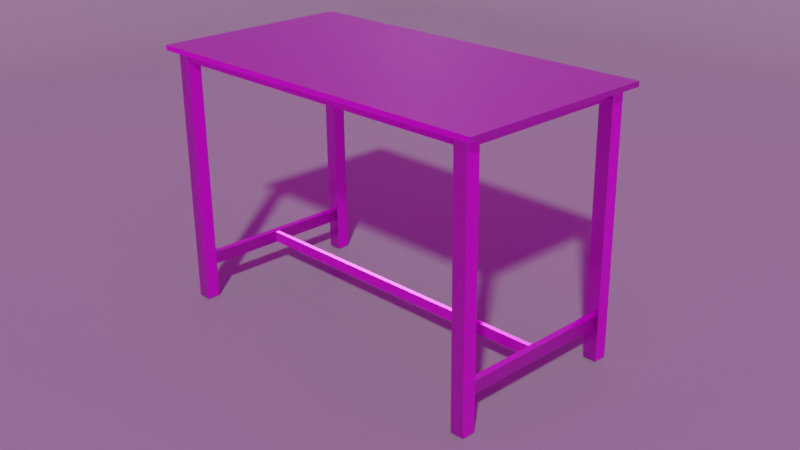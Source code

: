 # Source: sDesk.blend  (saved by Blender 3.2.14; exported with 4.5.12 LTS)
import bpy
from mathutils import Matrix  # noqa: F401  (used for matrix-valued properties, if any)

bpy.ops.wm.read_factory_settings(use_empty=True)
scene = bpy.context.scene
scene.name = 'Scene'

# ---- collections
col_collection = bpy.data.collections.new('Collection'); scene.collection.children.link(col_collection)

# ---- images (referenced by path relative to the original .blend; pixels are not part of the script)
import os
ASSET_DIR = os.environ.get("B2B_ASSET_DIR", "")  # directory of the original .blend (textures are referenced by path, not embedded)
HERE = os.path.dirname(os.path.abspath(__file__))  # packed textures are extracted next to this script under _unpacked/

def load_image(name, relpath, width, height, colorspace="sRGB"):
    """Load a texture the original file referenced (path relative to the .blend, or extracted next to this script)."""
    p = next((c for c in (os.path.join(HERE, relpath), os.path.join(ASSET_DIR, relpath)) if relpath and os.path.exists(c)), "")
    if p:
        img = bpy.data.images.load(p, check_existing=True)
        img.name = name
    else:  # same state as the original file: an image datablock whose file is absent (Cycles renders it pink)
        img = bpy.data.images.new(name, width, height)
        img.source = "FILE"
        img.filepath = "//" + (relpath or name)
    img.colorspace_settings.name = colorspace
    return img
img_sdesk_normal_map_png = load_image('sDesk_normal_map.png', 'sDesk_normal_map.png', 1024, 1024, 'sRGB')
img_sdesk_roughness_png = load_image('sDesk_roughness.png', 'sDesk_roughness.png', 1024, 1024, 'sRGB')
img_sdesk_metallic_png = load_image('sDesk_metallic.png', 'sDesk_metallic.png', 1024, 1024, 'sRGB')
img_sdesk_color_png = load_image('sDesk_Color.png', 'sDesk_Color.png', 1024, 1024, 'sRGB')
img_photo_studio_01_8k_hdr = load_image('photo_studio_01_8k.hdr', 'photo_studio_01_8k.hdr', 1024, 1024, 'Linear Rec.709')

# ---- materials (node trees are filled in below, after node groups)
mat_material_002 = bpy.data.materials.new('Material.002')
mat_legs_material = bpy.data.materials.new('Legs_Material')
mat_top_material = bpy.data.materials.new('Top_Material')
mat_table_material = bpy.data.materials.new('Table_Material')

# ---- material node trees
mat_material_002.use_nodes = True; mat_material_002.node_tree.nodes.clear()
_N = mat_material_002.node_tree.nodes; _L = mat_material_002.node_tree.links
n0 = _N.new('ShaderNodeBsdfPrincipled'); n0.name = 'Principled BSDF'; n0.location = (10, 300)
n0.distribution = 'GGX'
n0.subsurface_method = 'BURLEY'
n0.inputs[0].default_value = (0.1912, 0.1912, 0.1912, 1.0)
n0.inputs[3].default_value = 1.45
n0.inputs[27].default_value = (0.0, 0.0, 0.0, 1.0)
n0.inputs[28].default_value = 1.0
n1 = _N.new('ShaderNodeOutputMaterial'); n1.name = 'Material Output'; n1.location = (300, 300)
_L.new(n0.outputs[0], n1.inputs[0])
n1.is_active_output = True
mat_legs_material.use_nodes = True; mat_legs_material.node_tree.nodes.clear()
_N = mat_legs_material.node_tree.nodes; _L = mat_legs_material.node_tree.links
n0 = _N.new('ShaderNodeBsdfPrincipled'); n0.name = 'Principled BSDF'; n0.location = (252, 300)
n0.distribution = 'GGX'
n0.subsurface_method = 'BURLEY'
n0.inputs[3].default_value = 1.45
n0.inputs[27].default_value = (0.0, 0.0, 0.0, 1.0)
n0.inputs[28].default_value = 1.0
n1 = _N.new('ShaderNodeOutputMaterial'); n1.name = 'Material Output'; n1.location = (542, 300)
n2 = _N.new('ShaderNodeTexCoord'); n2.name = 'Texture Coordinate'; n2.location = (-1058, 213)
n3 = _N.new('ShaderNodeMapping'); n3.name = 'Mapping'; n3.location = (-823, 223)
n4 = _N.new('ShaderNodeValToRGB'); n4.name = 'ColorRamp'; n4.location = (-307, 215)
while len(n4.color_ramp.elements) > 1: n4.color_ramp.elements.remove(n4.color_ramp.elements[-1])
n4.color_ramp.elements[0].position = 0.0; n4.color_ramp.elements[0].color = (1.0, 0.874, 0.5539, 1.0)
_e = n4.color_ramp.elements.new(1.0); _e.color = (1.0, 0.5473, 0.2886, 1.0)
n5 = _N.new('ShaderNodeBump'); n5.name = 'Bump'; n5.location = (-24, -117)
n5.inputs[0].default_value = 0.2
n5.inputs[1].default_value = 1.0
n5.inputs[2].default_value = 1.0
n6 = _N.new('ShaderNodeTexWave'); n6.name = 'Wave Texture'; n6.location = (-574, 205)
n6.bands_direction = 'DIAGONAL'
n6.inputs[1].default_value = 118.4
n6.inputs[2].default_value = 48.3
n6.inputs[3].default_value = 16.0
n6.inputs[4].default_value = 6.4
n7 = _N.new('ShaderNodeValToRGB'); n7.name = 'ColorRamp.001'; n7.location = (-344, -19)
while len(n7.color_ramp.elements) > 1: n7.color_ramp.elements.remove(n7.color_ramp.elements[-1])
n7.color_ramp.elements[0].position = 0.0; n7.color_ramp.elements[0].color = (0.0, 0.0, 0.0, 1.0)
_e = n7.color_ramp.elements.new(1.0); _e.color = (1.0, 1.0, 1.0, 1.0)
_L.new(n0.outputs[0], n1.inputs[0])
_L.new(n4.outputs[0], n0.inputs[0])
_L.new(n6.outputs[0], n4.inputs[0])
_L.new(n2.outputs[0], n3.inputs[0])
_L.new(n3.outputs[0], n6.inputs[0])
_L.new(n5.outputs[0], n0.inputs[5])
_L.new(n6.outputs[0], n7.inputs[0])
_L.new(n7.outputs[0], n5.inputs[3])
n1.is_active_output = True
mat_top_material.use_nodes = True; mat_top_material.node_tree.nodes.clear()
_N = mat_top_material.node_tree.nodes; _L = mat_top_material.node_tree.links
n0 = _N.new('ShaderNodeBsdfPrincipled'); n0.name = 'Principled BSDF'; n0.location = (10, 300)
n0.distribution = 'GGX'
n0.subsurface_method = 'BURLEY'
n0.inputs[0].default_value = (1.0, 1.0, 1.0, 1.0)
n0.inputs[2].default_value = 0.35
n0.inputs[3].default_value = 1.45
n0.inputs[27].default_value = (0.0, 0.0, 0.0, 1.0)
n0.inputs[28].default_value = 1.0
n1 = _N.new('ShaderNodeOutputMaterial'); n1.name = 'Material Output'; n1.location = (300, 300)
_L.new(n0.outputs[0], n1.inputs[0])
n1.is_active_output = True
mat_table_material.use_nodes = True; mat_table_material.node_tree.nodes.clear()
_N = mat_table_material.node_tree.nodes; _L = mat_table_material.node_tree.links
n0 = _N.new('ShaderNodeBsdfPrincipled'); n0.name = 'Principled BSDF'; n0.location = (10, 300)
n0.distribution = 'GGX'
n0.subsurface_method = 'BURLEY'
n0.inputs[3].default_value = 1.45
n0.inputs[27].default_value = (0.0, 0.0, 0.0, 1.0)
n0.inputs[28].default_value = 1.0
n1 = _N.new('ShaderNodeOutputMaterial'); n1.name = 'Material Output'; n1.location = (300, 300)
n2 = _N.new('ShaderNodeNormalMap'); n2.name = 'Normal Map'; n2.location = (-284, -310)
n3 = _N.new('ShaderNodeTexImage'); n3.name = 'Image Texture.001'; n3.location = (-635, -292)
n3.image = img_sdesk_normal_map_png
n4 = _N.new('ShaderNodeTexImage'); n4.name = 'Image Texture.004'; n4.location = (-644, -62)
n4.image = img_sdesk_roughness_png
n5 = _N.new('ShaderNodeTexImage'); n5.name = 'Image Texture.003'; n5.location = (-640, 183)
n5.image = img_sdesk_metallic_png
n6 = _N.new('ShaderNodeTexImage'); n6.name = 'Image Texture.002'; n6.location = (-637, 442)
n6.image = img_sdesk_color_png
_L.new(n0.outputs[0], n1.inputs[0])
_L.new(n3.outputs[0], n2.inputs[1])
_L.new(n2.outputs[0], n0.inputs[5])
_L.new(n6.outputs[0], n0.inputs[0])
_L.new(n5.outputs[0], n0.inputs[1])
_L.new(n4.outputs[0], n0.inputs[2])
n1.is_active_output = True

# ---- world
world_world = bpy.data.worlds.new('World'); scene.world = world_world
world_world.use_nodes = True; world_world.node_tree.nodes.clear()
_N = world_world.node_tree.nodes; _L = world_world.node_tree.links
n0 = _N.new('ShaderNodeOutputWorld'); n0.name = 'World Output'; n0.location = (300, 300)
n1 = _N.new('ShaderNodeTexImage'); n1.name = 'Image Texture'; n1.location = (-66, 379)
n1.image = img_photo_studio_01_8k_hdr
n2 = _N.new('ShaderNodeMapping'); n2.name = 'Mapping'; n2.location = (-390, 470)
n2.inputs[2].default_value = (-1.571, 0.0, 0.0)
n3 = _N.new('ShaderNodeTexCoord'); n3.name = 'Texture Coordinate'; n3.location = (-692, 411)
_L.new(n1.outputs[0], n0.inputs[0])
_L.new(n2.outputs[0], n1.inputs[0])
_L.new(n3.outputs[0], n2.inputs[0])
n0.is_active_output = True
world_world.color = (0.05088, 0.05088, 0.05088)
world_world.use_sun_shadow = False
world_world.sun_shadow_jitter_overblur = 0.0

# ---- cameras
cam_camera = bpy.data.cameras.new('Camera')
cam_camera.clip_end = 100.0
cam_camera.ortho_scale = 7.314

# ---- meshes
me_plane = bpy.data.meshes.new('Plane')
me_plane.from_pydata([(-1.0, -1.0, 0.0), (1.0, -1.0, 0.0), (-1.0, 1.0, 0.0), (1.0, 1.0, 0.0), (-1.0, -1.0, 0.937), (-1.0, 1.0, 0.937), (1.0, 1.0, 0.937)], [], [(0, 1, 3, 2), (2, 3, 6, 5), (0, 2, 5, 4)])
me_plane.polygons.foreach_set('use_smooth', [True] * 3)
_uv = me_plane.uv_layers.new(name='UVMap')
_uv.uv.foreach_set('vector', [0.0, 0.0, 1.0, 0.0, 1.0, 1.0, 0.0, 1.0, 0.0, 1.0, 1.0, 1.0, 1.0, 1.0, 0.0, 1.0, 0.0, 0.0, 0.0, 1.0, 0.0, 1.0, 0.0, 0.0])
me_plane.materials.append(mat_material_002)
me_plane.use_remesh_fix_poles = True
me_plane.use_remesh_preserve_attributes = False
me_plane.use_mirror_vertex_groups = False
me_plane.update()
me_cube = bpy.data.meshes.new('Cube')
me_cube.from_pydata([(-0.5699, -0.3003, 0.75), (-0.5699, -0.3003, 0.765), (-0.5699, 0.2997, 0.75), (-0.5699, 0.2997, 0.765), (0.5701, -0.3003, 0.75), (0.5701, -0.3003, 0.765), (0.5701, 0.2997, 0.75), (0.5701, 0.2997, 0.765), (-0.5406, 0.2382, 0.0), (-0.5406, 0.2382, 0.75), (-0.5406, 0.2782, 0.0), (-0.5406, 0.2782, 0.75), (-0.5006, 0.2382, 0.0), (-0.5006, 0.2382, 0.75), (-0.5006, 0.2782, 0.0), (-0.5006, 0.2782, 0.75), (0.5006, 0.2382, 0.0), (0.5006, 0.2382, 0.75), (0.5006, 0.2782, 0.0), (0.5006, 0.2782, 0.75), (0.5406, 0.2382, 0.0), (0.5406, 0.2382, 0.75), (0.5406, 0.2782, 0.0), (0.5406, 0.2782, 0.75), (-0.5406, -0.2782, 0.0), (-0.5406, -0.2782, 0.75), (-0.5406, -0.2382, 0.0), (-0.5406, -0.2382, 0.75), (-0.5006, -0.2782, 0.0), (-0.5006, -0.2782, 0.75), (-0.5006, -0.2382, 0.0), (-0.5006, -0.2382, 0.75), (0.5006, -0.2782, 0.0), (0.5006, -0.2782, 0.75), (0.5006, -0.2382, 0.0), (0.5006, -0.2382, 0.75), (0.5406, -0.2782, 0.0), (0.5406, -0.2782, 0.75), (0.5406, -0.2382, 0.0), (0.5406, -0.2382, 0.75), (-0.5339, -0.2383, 0.7235), (-0.5339, -0.2383, 0.75), (-0.5339, 0.2383, 0.7235), (-0.5339, 0.2383, 0.75), (-0.5074, -0.2383, 0.7235), (-0.5074, -0.2383, 0.75), (-0.5074, 0.2383, 0.7235), (-0.5074, 0.2383, 0.75), (0.5073, -0.2383, 0.7235), (0.5073, -0.2383, 0.75), (0.5073, 0.2383, 0.7235), (0.5073, 0.2383, 0.75), (0.5338, -0.2383, 0.7235), (0.5338, -0.2383, 0.75), (0.5338, 0.2383, 0.7235), (0.5338, 0.2383, 0.75), (0.5022, -0.2726, 0.7235), (0.5022, -0.2726, 0.75), (-0.5006, -0.2726, 0.7235), (-0.5006, -0.2726, 0.75), (0.5022, -0.2461, 0.7235), (0.5022, -0.2461, 0.75), (-0.5006, -0.2461, 0.7235), (-0.5006, -0.2461, 0.75), (0.5022, 0.2458, 0.7235), (0.5022, 0.2458, 0.75), (-0.5006, 0.2458, 0.7235), (-0.5006, 0.2458, 0.75), (0.5022, 0.2723, 0.7235), (0.5022, 0.2723, 0.75), (-0.5006, 0.2723, 0.7235), (-0.5006, 0.2723, 0.75), (-0.5304, -0.2383, 0.0981), (-0.5304, -0.2383, 0.1345), (-0.5304, 0.2383, 0.0981), (-0.5304, 0.2383, 0.1345), (-0.5108, -0.2383, 0.0981), (-0.5108, -0.2383, 0.1345), (-0.5108, 0.2383, 0.0981), (-0.5108, 0.2383, 0.1345), (0.5114, -0.2383, 0.0981), (0.5114, -0.2383, 0.1345), (0.5114, 0.2383, 0.0981), (0.5114, 0.2383, 0.1345), (0.531, -0.2383, 0.0981), (0.531, -0.2383, 0.1345), (0.531, 0.2383, 0.0981), (0.531, 0.2383, 0.1345), (0.5118, -0.006672, 0.1006), (0.5118, -0.006672, 0.132), (-0.5114, -0.006672, 0.1006), (-0.5114, -0.006672, 0.132), (0.5118, 0.006672, 0.1006), (0.5118, 0.006672, 0.132), (-0.5114, 0.006672, 0.1006), (-0.5114, 0.006672, 0.132)], [], [(0, 1, 3, 2), (2, 3, 7, 6), (6, 7, 5, 4), (4, 5, 1, 0), (2, 6, 4, 0), (7, 3, 1, 5), (8, 9, 11, 10), (10, 11, 15, 14), (14, 15, 13, 12), (12, 13, 9, 8), (10, 14, 12, 8), (16, 17, 19, 18), (18, 19, 23, 22), (22, 23, 21, 20), (20, 21, 17, 16), (18, 22, 20, 16), (24, 25, 27, 26), (26, 27, 31, 30), (30, 31, 29, 28), (28, 29, 25, 24), (26, 30, 28, 24), (32, 33, 35, 34), (34, 35, 39, 38), (38, 39, 37, 36), (36, 37, 33, 32), (34, 38, 36, 32), (40, 41, 43, 42), (46, 47, 45, 44), (42, 46, 44, 40), (48, 49, 51, 50), (54, 55, 53, 52), (50, 54, 52, 48), (56, 57, 59, 58), (62, 63, 61, 60), (58, 62, 60, 56), (64, 65, 67, 66), (70, 71, 69, 68), (66, 70, 68, 64), (72, 73, 75, 74), (78, 79, 77, 76), (74, 78, 76, 72), (79, 75, 73, 77), (80, 81, 83, 82), (86, 87, 85, 84), (82, 86, 84, 80), (87, 83, 81, 85), (88, 89, 91, 90), (94, 95, 93, 92), (90, 94, 92, 88), (95, 91, 89, 93)])
me_cube.polygons.foreach_set('material_index', [1, 1, 1, 1, 1, 1, 0, 0, 0, 0, 0, 0, 0, 0, 0, 0, 0, 0, 0, 0, 0, 0, 0, 0, 0, 0, 0, 0, 0, 0, 0, 0, 0, 0, 0, 0, 0, 0, 0, 0, 0, 0, 0, 0, 0, 0, 0, 0, 0, 0])
_uv = me_cube.uv_layers.new(name='UVMap')
_uv.uv.foreach_set('vector', [0.375, 0.0, 0.625, 0.0, 0.625, 0.25, 0.375, 0.25, 0.375, 0.25, 0.625, 0.25, 0.625, 0.5, 0.375, 0.5, 0.375, 0.5, 0.625, 0.5, 0.625, 0.75, 0.375, 0.75, 0.375, 0.75, 0.625, 0.75, 0.625, 1.0, 0.375, 1.0, 0.125, 0.5, 0.375, 0.5, 0.375, 0.75, 0.125, 0.75, 0.625, 0.5, 0.875, 0.5, 0.875, 0.75, 0.625, 0.75, 0.375, 0.0, 0.625, 0.0, 0.625, 0.25, 0.375, 0.25, 0.375, 0.25, 0.625, 0.25, 0.625, 0.5, 0.375, 0.5, 0.375, 0.5, 0.625, 0.5, 0.625, 0.75, 0.375, 0.75, 0.375, 0.75, 0.625, 0.75, 0.625, 1.0, 0.375, 1.0, 0.125, 0.5, 0.375, 0.5, 0.375, 0.75, 0.125, 0.75, 0.375, 0.0, 0.625, 0.0, 0.625, 0.25, 0.375, 0.25, 0.375, 0.25, 0.625, 0.25, 0.625, 0.5, 0.375, 0.5, 0.375, 0.5, 0.625, 0.5, 0.625, 0.75, 0.375, 0.75, 0.375, 0.75, 0.625, 0.75, 0.625, 1.0, 0.375, 1.0, 0.125, 0.5, 0.375, 0.5, 0.375, 0.75, 0.125, 0.75, 0.375, 0.0, 0.625, 0.0, 0.625, 0.25, 0.375, 0.25, 0.375, 0.25, 0.625, 0.25, 0.625, 0.5, 0.375, 0.5, 0.375, 0.5, 0.625, 0.5, 0.625, 0.75, 0.375, 0.75, 0.375, 0.75, 0.625, 0.75, 0.625, 1.0, 0.375, 1.0, 0.125, 0.5, 0.375, 0.5, 0.375, 0.75, 0.125, 0.75, 0.375, 0.0, 0.625, 0.0, 0.625, 0.25, 0.375, 0.25, 0.375, 0.25, 0.625, 0.25, 0.625, 0.5, 0.375, 0.5, 0.375, 0.5, 0.625, 0.5, 0.625, 0.75, 0.375, 0.75, 0.375, 0.75, 0.625, 0.75, 0.625, 1.0, 0.375, 1.0, 0.125, 0.5, 0.375, 0.5, 0.375, 0.75, 0.125, 0.75, 0.375, 0.0, 0.625, 0.0, 0.625, 0.25, 0.375, 0.25, 0.375, 0.5, 0.625, 0.5, 0.625, 0.75, 0.375, 0.75, 0.125, 0.5, 0.375, 0.5, 0.375, 0.75, 0.125, 0.75, 0.375, 0.0, 0.625, 0.0, 0.625, 0.25, 0.375, 0.25, 0.375, 0.5, 0.625, 0.5, 0.625, 0.75, 0.375, 0.75, 0.125, 0.5, 0.375, 0.5, 0.375, 0.75, 0.125, 0.75, 0.375, 0.0, 0.625, 0.0, 0.625, 0.25, 0.375, 0.25, 0.375, 0.5, 0.625, 0.5, 0.625, 0.75, 0.375, 0.75, 0.125, 0.5, 0.375, 0.5, 0.375, 0.75, 0.125, 0.75, 0.375, 0.0, 0.625, 0.0, 0.625, 0.25, 0.375, 0.25, 0.375, 0.5, 0.625, 0.5, 0.625, 0.75, 0.375, 0.75, 0.125, 0.5, 0.375, 0.5, 0.375, 0.75, 0.125, 0.75, 0.375, 0.0, 0.625, 0.0, 0.625, 0.25, 0.375, 0.25, 0.375, 0.5, 0.625, 0.5, 0.625, 0.75, 0.375, 0.75, 0.125, 0.5, 0.375, 0.5, 0.375, 0.75, 0.125, 0.75, 0.625, 0.5, 0.875, 0.5, 0.875, 0.75, 0.625, 0.75, 0.375, 0.0, 0.625, 0.0, 0.625, 0.25, 0.375, 0.25, 0.375, 0.5, 0.625, 0.5, 0.625, 0.75, 0.375, 0.75, 0.125, 0.5, 0.375, 0.5, 0.375, 0.75, 0.125, 0.75, 0.625, 0.5, 0.875, 0.5, 0.875, 0.75, 0.625, 0.75, 0.375, 0.0, 0.625, 0.0, 0.625, 0.25, 0.375, 0.25, 0.375, 0.5, 0.625, 0.5, 0.625, 0.75, 0.375, 0.75, 0.125, 0.5, 0.375, 0.5, 0.375, 0.75, 0.125, 0.75, 0.625, 0.5, 0.875, 0.5, 0.875, 0.75, 0.625, 0.75])
me_cube.materials.append(mat_legs_material)
me_cube.materials.append(mat_top_material)
me_cube.use_remesh_fix_poles = True
me_cube.use_remesh_preserve_attributes = False
me_cube.use_mirror_vertex_groups = False
me_cube.update()
me_table = bpy.data.meshes.new('Table')
me_table.from_pydata([(-0.5699, -0.3003, 0.75), (-0.5699, -0.3003, 0.765), (-0.5699, 0.2997, 0.75), (-0.5699, 0.2997, 0.765), (0.5701, -0.3003, 0.75), (0.5701, -0.3003, 0.765), (0.5701, 0.2997, 0.75), (0.5701, 0.2997, 0.765), (-0.5406, 0.2382, 0.0), (-0.5406, 0.2382, 0.75), (-0.5406, 0.2782, 0.0), (-0.5406, 0.2782, 0.75), (-0.5006, 0.2382, 0.0), (-0.5006, 0.2382, 0.75), (-0.5006, 0.2782, 0.0), (-0.5006, 0.2782, 0.75), (0.5006, 0.2382, 0.0), (0.5006, 0.2382, 0.75), (0.5006, 0.2782, 0.0), (0.5006, 0.2782, 0.75), (0.5406, 0.2382, 0.0), (0.5406, 0.2382, 0.75), (0.5406, 0.2782, 0.0), (0.5406, 0.2782, 0.75), (-0.5406, -0.2782, 0.0), (-0.5406, -0.2782, 0.75), (-0.5406, -0.2382, 0.0), (-0.5406, -0.2382, 0.75), (-0.5006, -0.2782, 0.0), (-0.5006, -0.2782, 0.75), (-0.5006, -0.2382, 0.0), (-0.5006, -0.2382, 0.75), (0.5006, -0.2782, 0.0), (0.5006, -0.2782, 0.75), (0.5006, -0.2382, 0.0), (0.5006, -0.2382, 0.75), (0.5406, -0.2782, 0.0), (0.5406, -0.2782, 0.75), (0.5406, -0.2382, 0.0), (0.5406, -0.2382, 0.75), (-0.5339, -0.2383, 0.7235), (-0.5339, -0.2383, 0.75), (-0.5339, 0.2383, 0.7235), (-0.5339, 0.2383, 0.75), (-0.5074, -0.2383, 0.7235), (-0.5074, -0.2383, 0.75), (-0.5074, 0.2383, 0.7235), (-0.5074, 0.2383, 0.75), (0.5073, -0.2383, 0.7235), (0.5073, -0.2383, 0.75), (0.5073, 0.2383, 0.7235), (0.5073, 0.2383, 0.75), (0.5338, -0.2383, 0.7235), (0.5338, -0.2383, 0.75), (0.5338, 0.2383, 0.7235), (0.5338, 0.2383, 0.75), (0.5022, -0.2726, 0.7235), (0.5022, -0.2726, 0.75), (-0.5006, -0.2726, 0.7235), (-0.5006, -0.2726, 0.75), (0.5022, -0.2461, 0.7235), (0.5022, -0.2461, 0.75), (-0.5006, -0.2461, 0.7235), (-0.5006, -0.2461, 0.75), (0.5022, 0.2458, 0.7235), (0.5022, 0.2458, 0.75), (-0.5006, 0.2458, 0.7235), (-0.5006, 0.2458, 0.75), (0.5022, 0.2723, 0.7235), (0.5022, 0.2723, 0.75), (-0.5006, 0.2723, 0.7235), (-0.5006, 0.2723, 0.75), (-0.5304, -0.2383, 0.0981), (-0.5304, -0.2383, 0.1345), (-0.5304, 0.2383, 0.0981), (-0.5304, 0.2383, 0.1345), (-0.5108, -0.2383, 0.0981), (-0.5108, -0.2383, 0.1345), (-0.5108, 0.2383, 0.0981), (-0.5108, 0.2383, 0.1345), (0.5114, -0.2383, 0.0981), (0.5114, -0.2383, 0.1345), (0.5114, 0.2383, 0.0981), (0.5114, 0.2383, 0.1345), (0.531, -0.2383, 0.0981), (0.531, -0.2383, 0.1345), (0.531, 0.2383, 0.0981), (0.531, 0.2383, 0.1345), (0.5118, -0.006672, 0.1006), (0.5118, -0.006672, 0.132), (-0.5114, -0.006672, 0.1006), (-0.5114, -0.006672, 0.132), (0.5118, 0.006672, 0.1006), (0.5118, 0.006672, 0.132), (-0.5114, 0.006672, 0.1006), (-0.5114, 0.006672, 0.132)], [], [(0, 1, 3, 2), (2, 3, 7, 6), (6, 7, 5, 4), (4, 5, 1, 0), (2, 6, 4, 0), (7, 3, 1, 5), (8, 9, 11, 10), (10, 11, 15, 14), (14, 15, 13, 12), (12, 13, 9, 8), (10, 14, 12, 8), (16, 17, 19, 18), (18, 19, 23, 22), (22, 23, 21, 20), (20, 21, 17, 16), (18, 22, 20, 16), (24, 25, 27, 26), (26, 27, 31, 30), (30, 31, 29, 28), (28, 29, 25, 24), (26, 30, 28, 24), (32, 33, 35, 34), (34, 35, 39, 38), (38, 39, 37, 36), (36, 37, 33, 32), (34, 38, 36, 32), (40, 41, 43, 42), (46, 47, 45, 44), (42, 46, 44, 40), (48, 49, 51, 50), (54, 55, 53, 52), (50, 54, 52, 48), (56, 57, 59, 58), (62, 63, 61, 60), (58, 62, 60, 56), (64, 65, 67, 66), (70, 71, 69, 68), (66, 70, 68, 64), (72, 73, 75, 74), (78, 79, 77, 76), (74, 78, 76, 72), (79, 75, 73, 77), (80, 81, 83, 82), (86, 87, 85, 84), (82, 86, 84, 80), (87, 83, 81, 85), (88, 89, 91, 90), (94, 95, 93, 92), (90, 94, 92, 88), (95, 91, 89, 93)])
_uv = me_table.uv_layers.new(name='UVMap')
_uv.uv.foreach_set('vector', [0.6595, 0.5266, 0.652, 0.5266, 0.652, 0.8281, 0.6595, 0.8281, 0.9502, 0.004118, 0.9427, 0.004118, 0.9427, 0.577, 0.9502, 0.577, 0.2755, 0.5852, 0.2679, 0.5852, 0.2679, 0.8868, 0.2755, 0.8868, 0.966, 0.004118, 0.9585, 0.004118, 0.9585, 0.577, 0.966, 0.577, 0.6154, 0.577, 0.6154, 0.004118, 0.3139, 0.004118, 0.3139, 0.577, 0.3056, 0.577, 0.3056, 0.004118, 0.004118, 0.004118, 0.004118, 0.577, 0.6236, 0.5266, 0.6236, 0.9035, 0.6437, 0.9035, 0.6437, 0.5266, 0.886, 0.3893, 0.886, 0.7662, 0.9061, 0.7662, 0.9061, 0.3893, 0.7647, 0.5163, 0.7647, 0.8932, 0.7848, 0.8932, 0.7848, 0.5163, 0.8577, 0.3893, 0.8577, 0.7662, 0.8778, 0.7662, 0.8778, 0.3893, 0.4329, 0.5852, 0.4128, 0.5852, 0.4128, 0.6053, 0.4329, 0.6053, 0.886, 0.004118, 0.886, 0.381, 0.9061, 0.381, 0.9061, 0.004118, 0.7363, 0.5163, 0.7363, 0.8932, 0.7564, 0.8932, 0.7564, 0.5163, 0.7, 0.5163, 0.7, 0.8932, 0.7201, 0.8932, 0.7201, 0.5163, 0.9143, 0.004118, 0.9143, 0.381, 0.9344, 0.381, 0.9344, 0.004118, 0.4612, 0.5852, 0.4411, 0.5852, 0.4411, 0.6053, 0.4612, 0.6053, 0.801, 0.004118, 0.801, 0.381, 0.8211, 0.381, 0.8211, 0.004118, 0.004118, 0.5852, 0.004118, 0.9621, 0.02422, 0.9621, 0.02422, 0.5852, 0.8293, 0.3893, 0.8293, 0.7662, 0.8494, 0.7662, 0.8494, 0.3893, 0.6717, 0.5163, 0.6717, 0.8932, 0.6918, 0.8932, 0.6918, 0.5163, 0.4046, 0.5852, 0.3845, 0.5852, 0.3845, 0.6053, 0.4046, 0.6053, 0.801, 0.3893, 0.801, 0.7662, 0.8211, 0.7662, 0.8211, 0.3893, 0.8577, 0.004118, 0.8577, 0.381, 0.8778, 0.381, 0.8778, 0.004118, 0.8293, 0.004118, 0.8293, 0.381, 0.8494, 0.381, 0.8494, 0.004118, 0.9143, 0.3893, 0.9143, 0.7662, 0.9344, 0.7662, 0.9344, 0.3893, 0.3762, 0.5852, 0.3561, 0.5852, 0.3561, 0.6053, 0.3762, 0.6053, 0.1519, 0.5852, 0.1386, 0.5852, 0.1386, 0.8247, 0.1519, 0.8247, 0.195, 0.5852, 0.1817, 0.5852, 0.1817, 0.8247, 0.195, 0.8247, 0.2381, 0.5852, 0.2248, 0.5852, 0.2248, 0.8247, 0.2381, 0.8247, 0.2166, 0.5852, 0.2033, 0.5852, 0.2033, 0.8247, 0.2166, 0.8247, 0.1735, 0.5852, 0.1601, 0.5852, 0.1601, 0.8247, 0.1735, 0.8247, 0.2597, 0.5852, 0.2464, 0.5852, 0.2464, 0.8247, 0.2597, 0.8247, 0.7496, 0.004118, 0.7363, 0.004118, 0.7363, 0.508, 0.7496, 0.508, 0.7281, 0.004118, 0.7148, 0.004118, 0.7148, 0.508, 0.7281, 0.508, 0.7712, 0.004118, 0.7579, 0.004118, 0.7579, 0.508, 0.7712, 0.508, 0.7065, 0.004118, 0.6932, 0.004118, 0.6932, 0.508, 0.7065, 0.508, 0.685, 0.004118, 0.6717, 0.004118, 0.6717, 0.508, 0.685, 0.508, 0.7928, 0.004118, 0.7794, 0.004118, 0.7794, 0.508, 0.7928, 0.508, 0.07729, 0.5852, 0.05899, 0.5852, 0.05899, 0.8247, 0.07729, 0.8247, 0.1038, 0.5852, 0.08552, 0.5852, 0.08552, 0.8247, 0.1038, 0.8247, 0.2936, 0.5852, 0.2837, 0.5852, 0.2837, 0.8247, 0.2936, 0.8247, 0.3479, 0.5852, 0.338, 0.5852, 0.338, 0.8247, 0.3479, 0.8247, 0.1304, 0.5852, 0.1121, 0.5852, 0.1121, 0.8247, 0.1304, 0.8247, 0.05075, 0.5852, 0.03246, 0.5852, 0.03246, 0.8247, 0.05075, 0.8247, 0.3117, 0.5852, 0.3018, 0.5852, 0.3018, 0.8247, 0.3117, 0.8247, 0.3298, 0.5852, 0.3199, 0.5852, 0.3199, 0.8247, 0.3298, 0.8247, 0.6394, 0.004118, 0.6236, 0.004118, 0.6236, 0.5183, 0.6394, 0.5183, 0.6634, 0.004118, 0.6477, 0.004118, 0.6477, 0.5183, 0.6634, 0.5183, 0.9809, 0.004118, 0.9742, 0.004118, 0.9742, 0.5183, 0.9809, 0.5183, 0.9892, 0.5183, 0.9959, 0.5183, 0.9959, 0.004118, 0.9892, 0.004118])
me_table.materials.append(mat_table_material)
me_table.use_remesh_fix_poles = True
me_table.use_remesh_preserve_attributes = False
me_table.use_mirror_vertex_groups = False
me_table.update()

# ---- objects
ob_camera = bpy.data.objects.new('Camera', cam_camera)
ob_plane = bpy.data.objects.new('Plane', me_plane)
ob_empty = bpy.data.objects.new('Empty', None)
ob_table_highpoly = bpy.data.objects.new('Table_highpoly', me_cube)
ob_table_lowpoly = bpy.data.objects.new('Table_lowpoly', me_table)

# ---- transforms, parenting, visibility, modifiers, constraints
ob_camera.parent = ob_empty
ob_camera.matrix_parent_inverse = Matrix(((1.0, -0.0, 0.0, 7.367e-05), (-0.0, 1.0, -0.0, -2.408e-05), (0.0, 0.0, 1.0, -0.2475), (-0.0, 0.0, -0.0, 1.0)))
ob_camera.location = (2.051, -1.92, 1.502)
ob_camera.rotation_euler = (1.169, 0.009423, 0.8041)
ob_camera.lock_rotations_4d = False
ob_camera.empty_display_type = 'ARROWS'
ob_camera.color = (0.0, 0.0, 0.0, 0.0)
ob_camera.display_type = 'WIRE'
ob_camera.lineart.crease_threshold = 0.0
ob_plane.parent = ob_empty
ob_plane.matrix_parent_inverse = Matrix(((1.0, -0.0, 0.0, 7.367e-05), (-0.0, 1.0, -0.0, -2.408e-05), (0.0, 0.0, 1.0, -0.2475), (-0.0, 0.0, -0.0, 1.0)))
ob_plane.location = (6.314e-05, -9.318e-05, 0.0)
ob_plane.scale = (5.206, 5.206, 5.206)
ob_plane.lineart.crease_threshold = 0.0
_m = ob_plane.modifiers.new('Bevel', 'BEVEL')
_m.width = 0.4
_m.width_pct = 0.4
_m.segments = 30
_m.limit_method = 'NONE'
ob_empty.location = (-7.367e-05, 2.408e-05, 0.2475)
ob_empty.lineart.crease_threshold = 0.0
ob_table_highpoly.location = (-5.747e-05, 0.0003224, 0.0025)
ob_table_highpoly.hide_render = True
ob_table_highpoly.lineart.crease_threshold = 0.0
_m = ob_table_highpoly.modifiers.new('Bevel', 'BEVEL')
_m.width = 0.0005
_m.width_pct = 0.0005
_m.limit_method = 'NONE'
_m.use_clamp_overlap = False
ob_table_lowpoly.location = (-5.747e-05, 0.0003224, 0.0025)
ob_table_lowpoly.lineart.crease_threshold = 0.0

# ---- collection membership
col_collection.objects.link(ob_camera)
col_collection.objects.link(ob_plane)
col_collection.objects.link(ob_empty)
col_collection.objects.link(ob_table_highpoly)
col_collection.objects.link(ob_table_lowpoly)

# ---- scene / render settings (as saved in the file)
scene.camera = ob_camera
scene.frame_start = 1; scene.frame_end = 250; scene.frame_set(1)
scene.render.engine = 'CYCLES'
scene.cycles.samples = 1024
scene.cycles.sampling_pattern = 'TABULATED_SOBOL'
scene.cycles.use_adaptive_sampling = False
scene.cycles.use_light_tree = False
scene.cycles.bake_type = 'ROUGHNESS'
scene.view_settings.view_transform = 'Filmic'
bpy.context.view_layer.update()

# ---- added for rendering (the .blend has no usable light): sun
light_auto_sun = bpy.data.lights.new('AutoSun', 'SUN')
light_auto_sun.energy = 3.0
light_auto_sun.angle = 0.0523599
ob_auto_sun = bpy.data.objects.new('AutoSun', light_auto_sun)
scene.collection.objects.link(ob_auto_sun)
ob_auto_sun.rotation_euler = (0.872665, 0.174533, 0.523599)
bpy.context.view_layer.update()
